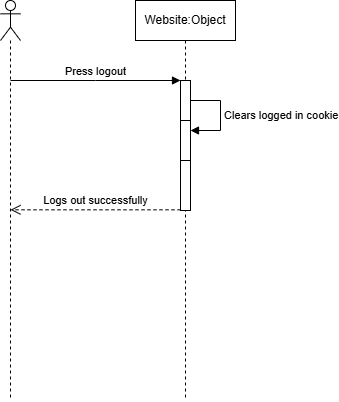

The diagram above was exported from draw.io. Its source (the exported page's mxGraphModel, read from the mxfile embedded in the PNG):
<mxGraphModel dx="1414" dy="743" grid="1" gridSize="10" guides="1" tooltips="1" connect="1" arrows="1" fold="1" page="1" pageScale="1" pageWidth="850" pageHeight="1100" background="#ffffff" math="0" shadow="0">
  <root>
    <mxCell id="hoaXdI5iFzasWqUB3UVO-0" />
    <mxCell id="hoaXdI5iFzasWqUB3UVO-1" parent="hoaXdI5iFzasWqUB3UVO-0" />
    <mxCell id="PVwiT4xB8A_DLIbX1ciy-7" parent="hoaXdI5iFzasWqUB3UVO-1" style="shape=umlLifeline;perimeter=lifelinePerimeter;whiteSpace=wrap;html=1;container=0;dropTarget=0;collapsible=0;recursiveResize=0;outlineConnect=0;portConstraint=eastwest;newEdgeStyle={&quot;edgeStyle&quot;:&quot;elbowEdgeStyle&quot;,&quot;elbow&quot;:&quot;vertical&quot;,&quot;curved&quot;:0,&quot;rounded&quot;:0};" value="Website:Object" vertex="1">
      <mxGeometry height="400" width="100" x="443" y="40" as="geometry" />
    </mxCell>
    <mxCell id="PVwiT4xB8A_DLIbX1ciy-8" parent="PVwiT4xB8A_DLIbX1ciy-7" style="html=1;points=[];perimeter=orthogonalPerimeter;outlineConnect=0;targetShapes=umlLifeline;portConstraint=eastwest;newEdgeStyle={&quot;edgeStyle&quot;:&quot;elbowEdgeStyle&quot;,&quot;elbow&quot;:&quot;vertical&quot;,&quot;curved&quot;:0,&quot;rounded&quot;:0};" value="" vertex="1">
      <mxGeometry height="130" width="10" x="45" y="80" as="geometry" />
    </mxCell>
    <mxCell id="mao4PDwsdhLRnVyS5fzu-0" parent="PVwiT4xB8A_DLIbX1ciy-7" style="html=1;points=[[0,0,0,0,5],[0,1,0,0,-5],[1,0,0,0,5],[1,1,0,0,-5]];perimeter=orthogonalPerimeter;outlineConnect=0;targetShapes=umlLifeline;portConstraint=eastwest;newEdgeStyle={&quot;curved&quot;:0,&quot;rounded&quot;:0};" value="" vertex="1">
      <mxGeometry height="40" width="10" x="45" y="120" as="geometry" />
    </mxCell>
    <mxCell id="mao4PDwsdhLRnVyS5fzu-1" edge="1" parent="PVwiT4xB8A_DLIbX1ciy-7" style="html=1;align=left;spacingLeft=2;endArrow=block;rounded=0;edgeStyle=orthogonalEdgeStyle;curved=0;rounded=0;" target="mao4PDwsdhLRnVyS5fzu-0" value="Clears logged in cookie">
      <mxGeometry relative="1" as="geometry">
        <Array as="points">
          <mxPoint x="85" y="100" />
          <mxPoint x="85" y="130" />
        </Array>
        <mxPoint x="55" y="100" as="sourcePoint" />
        <mxPoint x="60" y="130" as="targetPoint" />
      </mxGeometry>
    </mxCell>
    <mxCell id="PVwiT4xB8A_DLIbX1ciy-9" edge="1" parent="hoaXdI5iFzasWqUB3UVO-1" style="html=1;verticalAlign=bottom;endArrow=block;edgeStyle=elbowEdgeStyle;elbow=horizontal;curved=0;rounded=0;" target="PVwiT4xB8A_DLIbX1ciy-8" value="Press logout">
      <mxGeometry relative="1" as="geometry">
        <Array as="points">
          <mxPoint x="403" y="120" />
        </Array>
        <mxPoint x="318" y="120" as="sourcePoint" />
      </mxGeometry>
    </mxCell>
    <mxCell id="PVwiT4xB8A_DLIbX1ciy-10" parent="hoaXdI5iFzasWqUB3UVO-1" style="shape=umlLifeline;perimeter=lifelinePerimeter;whiteSpace=wrap;html=1;container=1;dropTarget=0;collapsible=0;recursiveResize=0;outlineConnect=0;portConstraint=eastwest;newEdgeStyle={&quot;curved&quot;:0,&quot;rounded&quot;:0};participant=umlActor;" value="" vertex="1">
      <mxGeometry height="400" width="20" x="308" y="40" as="geometry" />
    </mxCell>
    <mxCell id="PVwiT4xB8A_DLIbX1ciy-12" edge="1" parent="hoaXdI5iFzasWqUB3UVO-1" style="html=1;verticalAlign=bottom;endArrow=open;dashed=1;endSize=8;edgeStyle=elbowEdgeStyle;elbow=horizontal;curved=0;rounded=0;" value="Logs out successfully">
      <mxGeometry relative="1" as="geometry">
        <Array as="points">
          <mxPoint x="413" y="249.31000000000006" />
        </Array>
        <mxPoint x="488" y="249.30999999999995" as="sourcePoint" />
        <mxPoint x="318" y="249.30999999999995" as="targetPoint" />
      </mxGeometry>
    </mxCell>
  </root>
</mxGraphModel>